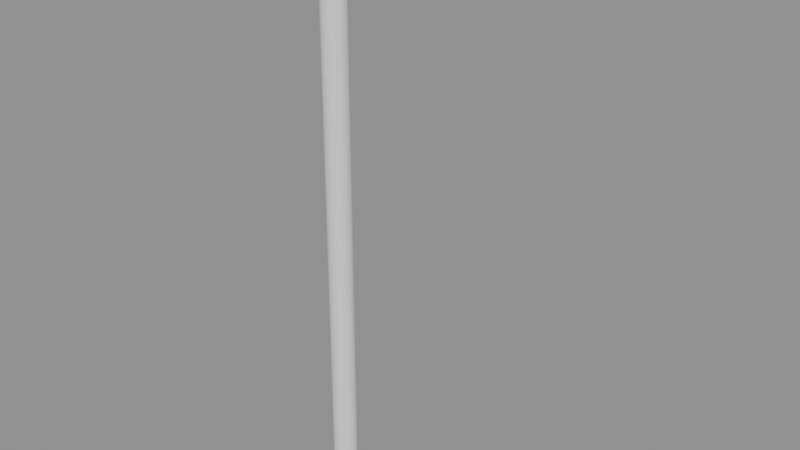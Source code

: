 # Source: p0256.blend  (saved by Blender 4.5.90; exported with 4.5.12 LTS)
import bpy
from mathutils import Matrix  # noqa: F401  (used for matrix-valued properties, if any)

bpy.ops.wm.read_factory_settings(use_empty=True)
scene = bpy.context.scene
scene.name = 'Scene'

# ---- collections
col_asset_p0256 = bpy.data.collections.new('Asset_p0256'); scene.collection.children.link(col_asset_p0256)

# ---- meshes
me_cylinder_001 = bpy.data.meshes.new('Cylinder.001')
me_cylinder_001.from_pydata([(0.0, 0.05, -0.5), (0.0, 0.05, 0.5), (0.009755, 0.04904, -0.5), (0.009755, 0.04904, 0.5), (0.01913, 0.04619, -0.5), (0.01913, 0.04619, 0.5), (0.02778, 0.04157, -0.5), (0.02778, 0.04157, 0.5), (0.03536, 0.03536, -0.5), (0.03536, 0.03536, 0.5), (0.04157, 0.02778, -0.5), (0.04157, 0.02778, 0.5), (0.04619, 0.01913, -0.5), (0.04619, 0.01913, 0.5), (0.04904, 0.009755, -0.5), (0.04904, 0.009755, 0.5), (0.05, 0.0, -0.5), (0.05, 0.0, 0.5), (0.04904, -0.009755, -0.5), (0.04904, -0.009755, 0.5), (0.04619, -0.01913, -0.5), (0.04619, -0.01913, 0.5), (0.04157, -0.02778, -0.5), (0.04157, -0.02778, 0.5), (0.03536, -0.03536, -0.5), (0.03536, -0.03536, 0.5), (0.02778, -0.04157, -0.5), (0.02778, -0.04157, 0.5), (0.01913, -0.04619, -0.5), (0.01913, -0.04619, 0.5), (0.009755, -0.04904, -0.5), (0.009755, -0.04904, 0.5), (0.0, -0.05, -0.5), (0.0, -0.05, 0.5), (-0.009755, -0.04904, -0.5), (-0.009755, -0.04904, 0.5), (-0.01913, -0.04619, -0.5), (-0.01913, -0.04619, 0.5), (-0.02778, -0.04157, -0.5), (-0.02778, -0.04157, 0.5), (-0.03536, -0.03536, -0.5), (-0.03536, -0.03536, 0.5), (-0.04157, -0.02778, -0.5), (-0.04157, -0.02778, 0.5), (-0.04619, -0.01913, -0.5), (-0.04619, -0.01913, 0.5), (-0.04904, -0.009755, -0.5), (-0.04904, -0.009755, 0.5), (-0.05, 0.0, -0.5), (-0.05, 0.0, 0.5), (-0.04904, 0.009755, -0.5), (-0.04904, 0.009755, 0.5), (-0.04619, 0.01913, -0.5), (-0.04619, 0.01913, 0.5), (-0.04157, 0.02778, -0.5), (-0.04157, 0.02778, 0.5), (-0.03536, 0.03536, -0.5), (-0.03536, 0.03536, 0.5), (-0.02778, 0.04157, -0.5), (-0.02778, 0.04157, 0.5), (-0.01913, 0.04619, -0.5), (-0.01913, 0.04619, 0.5), (-0.009755, 0.04904, -0.5), (-0.009755, 0.04904, 0.5)], [], [(0, 1, 3, 2), (2, 3, 5, 4), (4, 5, 7, 6), (6, 7, 9, 8), (8, 9, 11, 10), (10, 11, 13, 12), (12, 13, 15, 14), (14, 15, 17, 16), (16, 17, 19, 18), (18, 19, 21, 20), (20, 21, 23, 22), (22, 23, 25, 24), (24, 25, 27, 26), (26, 27, 29, 28), (28, 29, 31, 30), (30, 31, 33, 32), (32, 33, 35, 34), (34, 35, 37, 36), (36, 37, 39, 38), (38, 39, 41, 40), (40, 41, 43, 42), (42, 43, 45, 44), (44, 45, 47, 46), (46, 47, 49, 48), (48, 49, 51, 50), (50, 51, 53, 52), (52, 53, 55, 54), (54, 55, 57, 56), (56, 57, 59, 58), (58, 59, 61, 60), (3, 1, 63, 61, 59, 57, 55, 53, 51, 49, 47, 45, 43, 41, 39, 37, 35, 33, 31, 29, 27, 25, 23, 21, 19, 17, 15, 13, 11, 9, 7, 5), (60, 61, 63, 62), (62, 63, 1, 0), (0, 2, 4, 6, 8, 10, 12, 14, 16, 18, 20, 22, 24, 26, 28, 30, 32, 34, 36, 38, 40, 42, 44, 46, 48, 50, 52, 54, 56, 58, 60, 62)])
_uv = me_cylinder_001.uv_layers.new(name='UVMap')
_uv.uv.foreach_set('vector', [1.0, 0.5, 1.0, 1.0, 0.9688, 1.0, 0.9688, 0.5, 0.9688, 0.5, 0.9688, 1.0, 0.9375, 1.0, 0.9375, 0.5, 0.9375, 0.5, 0.9375, 1.0, 0.9062, 1.0, 0.9062, 0.5, 0.9062, 0.5, 0.9062, 1.0, 0.875, 1.0, 0.875, 0.5, 0.875, 0.5, 0.875, 1.0, 0.8438, 1.0, 0.8438, 0.5, 0.8438, 0.5, 0.8438, 1.0, 0.8125, 1.0, 0.8125, 0.5, 0.8125, 0.5, 0.8125, 1.0, 0.7812, 1.0, 0.7812, 0.5, 0.7812, 0.5, 0.7812, 1.0, 0.75, 1.0, 0.75, 0.5, 0.75, 0.5, 0.75, 1.0, 0.7188, 1.0, 0.7188, 0.5, 0.7188, 0.5, 0.7188, 1.0, 0.6875, 1.0, 0.6875, 0.5, 0.6875, 0.5, 0.6875, 1.0, 0.6562, 1.0, 0.6562, 0.5, 0.6562, 0.5, 0.6562, 1.0, 0.625, 1.0, 0.625, 0.5, 0.625, 0.5, 0.625, 1.0, 0.5938, 1.0, 0.5938, 0.5, 0.5938, 0.5, 0.5938, 1.0, 0.5625, 1.0, 0.5625, 0.5, 0.5625, 0.5, 0.5625, 1.0, 0.5312, 1.0, 0.5312, 0.5, 0.5312, 0.5, 0.5312, 1.0, 0.5, 1.0, 0.5, 0.5, 0.5, 0.5, 0.5, 1.0, 0.4688, 1.0, 0.4688, 0.5, 0.4688, 0.5, 0.4688, 1.0, 0.4375, 1.0, 0.4375, 0.5, 0.4375, 0.5, 0.4375, 1.0, 0.4062, 1.0, 0.4062, 0.5, 0.4062, 0.5, 0.4062, 1.0, 0.375, 1.0, 0.375, 0.5, 0.375, 0.5, 0.375, 1.0, 0.3438, 1.0, 0.3438, 0.5, 0.3438, 0.5, 0.3438, 1.0, 0.3125, 1.0, 0.3125, 0.5, 0.3125, 0.5, 0.3125, 1.0, 0.2812, 1.0, 0.2812, 0.5, 0.2812, 0.5, 0.2812, 1.0, 0.25, 1.0, 0.25, 0.5, 0.25, 0.5, 0.25, 1.0, 0.2188, 1.0, 0.2188, 0.5, 0.2188, 0.5, 0.2188, 1.0, 0.1875, 1.0, 0.1875, 0.5, 0.1875, 0.5, 0.1875, 1.0, 0.1562, 1.0, 0.1562, 0.5, 0.1562, 0.5, 0.1562, 1.0, 0.125, 1.0, 0.125, 0.5, 0.125, 0.5, 0.125, 1.0, 0.09375, 1.0, 0.09375, 0.5, 0.09375, 0.5, 0.09375, 1.0, 0.0625, 1.0, 0.0625, 0.5, 0.2968, 0.4854, 0.25, 0.49, 0.2032, 0.4854, 0.1582, 0.4717, 0.1167, 0.4496, 0.08029, 0.4197, 0.05045, 0.3833, 0.02827, 0.3418, 0.01461, 0.2968, 0.01, 0.25, 0.01461, 0.2032, 0.02827, 0.1582, 0.05045, 0.1167, 0.08029, 0.08029, 0.1167, 0.05045, 0.1582, 0.02827, 0.2032, 0.01461, 0.25, 0.01, 0.2968, 0.01461, 0.3418, 0.02827, 0.3833, 0.05045, 0.4197, 0.08029, 0.4496, 0.1167, 0.4717, 0.1582, 0.4854, 0.2032, 0.49, 0.25, 0.4854, 0.2968, 0.4717, 0.3418, 0.4496, 0.3833, 0.4197, 0.4197, 0.3833, 0.4496, 0.3418, 0.4717, 0.0625, 0.5, 0.0625, 1.0, 0.03125, 1.0, 0.03125, 0.5, 0.03125, 0.5, 0.03125, 1.0, 0.0, 1.0, 0.0, 0.5, 0.75, 0.49, 0.7968, 0.4854, 0.8418, 0.4717, 0.8833, 0.4496, 0.9197, 0.4197, 0.9496, 0.3833, 0.9717, 0.3418, 0.9854, 0.2968, 0.99, 0.25, 0.9854, 0.2032, 0.9717, 0.1582, 0.9496, 0.1167, 0.9197, 0.08029, 0.8833, 0.05045, 0.8418, 0.02827, 0.7968, 0.01461, 0.75, 0.01, 0.7032, 0.01461, 0.6582, 0.02827, 0.6167, 0.05045, 0.5803, 0.08029, 0.5504, 0.1167, 0.5283, 0.1582, 0.5146, 0.2032, 0.51, 0.25, 0.5146, 0.2968, 0.5283, 0.3418, 0.5504, 0.3833, 0.5803, 0.4197, 0.6167, 0.4496, 0.6582, 0.4717, 0.7032, 0.4854])
me_cylinder_001.update()
me_cube = bpy.data.meshes.new('Cube')
me_cube.from_pydata([(-0.15, -0.15, -0.15), (-0.15, -0.15, 0.15), (-0.15, 0.15, -0.15), (-0.15, 0.15, 0.15), (0.15, -0.15, -0.15), (0.15, -0.15, 0.15), (0.15, 0.15, -0.15), (0.15, 0.15, 0.15)], [], [(0, 1, 3, 2), (2, 3, 7, 6), (6, 7, 5, 4), (4, 5, 1, 0), (2, 6, 4, 0), (7, 3, 1, 5)])
_uv = me_cube.uv_layers.new(name='UVMap')
_uv.uv.foreach_set('vector', [0.375, 0.0, 0.625, 0.0, 0.625, 0.25, 0.375, 0.25, 0.375, 0.25, 0.625, 0.25, 0.625, 0.5, 0.375, 0.5, 0.375, 0.5, 0.625, 0.5, 0.625, 0.75, 0.375, 0.75, 0.375, 0.75, 0.625, 0.75, 0.625, 1.0, 0.375, 1.0, 0.125, 0.5, 0.375, 0.5, 0.375, 0.75, 0.125, 0.75, 0.625, 0.5, 0.875, 0.5, 0.875, 0.75, 0.625, 0.75])
me_cube.update()
me_cylinder = bpy.data.meshes.new('Cylinder')
me_cylinder.from_pydata([(0.0, 0.075, -2.0), (0.0, 0.075, 2.0), (0.01463, 0.07356, -2.0), (0.01463, 0.07356, 2.0), (0.0287, 0.06929, -2.0), (0.0287, 0.06929, 2.0), (0.04167, 0.06236, -2.0), (0.04167, 0.06236, 2.0), (0.05303, 0.05303, -2.0), (0.05303, 0.05303, 2.0), (0.06236, 0.04167, -2.0), (0.06236, 0.04167, 2.0), (0.06929, 0.0287, -2.0), (0.06929, 0.0287, 2.0), (0.07356, 0.01463, -2.0), (0.07356, 0.01463, 2.0), (0.075, 0.0, -2.0), (0.075, 0.0, 2.0), (0.07356, -0.01463, -2.0), (0.07356, -0.01463, 2.0), (0.06929, -0.0287, -2.0), (0.06929, -0.0287, 2.0), (0.06236, -0.04167, -2.0), (0.06236, -0.04167, 2.0), (0.05303, -0.05303, -2.0), (0.05303, -0.05303, 2.0), (0.04167, -0.06236, -2.0), (0.04167, -0.06236, 2.0), (0.0287, -0.06929, -2.0), (0.0287, -0.06929, 2.0), (0.01463, -0.07356, -2.0), (0.01463, -0.07356, 2.0), (0.0, -0.075, -2.0), (0.0, -0.075, 2.0), (-0.01463, -0.07356, -2.0), (-0.01463, -0.07356, 2.0), (-0.0287, -0.06929, -2.0), (-0.0287, -0.06929, 2.0), (-0.04167, -0.06236, -2.0), (-0.04167, -0.06236, 2.0), (-0.05303, -0.05303, -2.0), (-0.05303, -0.05303, 2.0), (-0.06236, -0.04167, -2.0), (-0.06236, -0.04167, 2.0), (-0.06929, -0.0287, -2.0), (-0.06929, -0.0287, 2.0), (-0.07356, -0.01463, -2.0), (-0.07356, -0.01463, 2.0), (-0.075, 0.0, -2.0), (-0.075, 0.0, 2.0), (-0.07356, 0.01463, -2.0), (-0.07356, 0.01463, 2.0), (-0.06929, 0.0287, -2.0), (-0.06929, 0.0287, 2.0), (-0.06236, 0.04167, -2.0), (-0.06236, 0.04167, 2.0), (-0.05303, 0.05303, -2.0), (-0.05303, 0.05303, 2.0), (-0.04167, 0.06236, -2.0), (-0.04167, 0.06236, 2.0), (-0.0287, 0.06929, -2.0), (-0.0287, 0.06929, 2.0), (-0.01463, 0.07356, -2.0), (-0.01463, 0.07356, 2.0)], [], [(0, 1, 3, 2), (2, 3, 5, 4), (4, 5, 7, 6), (6, 7, 9, 8), (8, 9, 11, 10), (10, 11, 13, 12), (12, 13, 15, 14), (14, 15, 17, 16), (16, 17, 19, 18), (18, 19, 21, 20), (20, 21, 23, 22), (22, 23, 25, 24), (24, 25, 27, 26), (26, 27, 29, 28), (28, 29, 31, 30), (30, 31, 33, 32), (32, 33, 35, 34), (34, 35, 37, 36), (36, 37, 39, 38), (38, 39, 41, 40), (40, 41, 43, 42), (42, 43, 45, 44), (44, 45, 47, 46), (46, 47, 49, 48), (48, 49, 51, 50), (50, 51, 53, 52), (52, 53, 55, 54), (54, 55, 57, 56), (56, 57, 59, 58), (58, 59, 61, 60), (3, 1, 63, 61, 59, 57, 55, 53, 51, 49, 47, 45, 43, 41, 39, 37, 35, 33, 31, 29, 27, 25, 23, 21, 19, 17, 15, 13, 11, 9, 7, 5), (60, 61, 63, 62), (62, 63, 1, 0), (0, 2, 4, 6, 8, 10, 12, 14, 16, 18, 20, 22, 24, 26, 28, 30, 32, 34, 36, 38, 40, 42, 44, 46, 48, 50, 52, 54, 56, 58, 60, 62)])
_uv = me_cylinder.uv_layers.new(name='UVMap')
_uv.uv.foreach_set('vector', [1.0, 0.5, 1.0, 1.0, 0.9688, 1.0, 0.9688, 0.5, 0.9688, 0.5, 0.9688, 1.0, 0.9375, 1.0, 0.9375, 0.5, 0.9375, 0.5, 0.9375, 1.0, 0.9062, 1.0, 0.9062, 0.5, 0.9062, 0.5, 0.9062, 1.0, 0.875, 1.0, 0.875, 0.5, 0.875, 0.5, 0.875, 1.0, 0.8438, 1.0, 0.8438, 0.5, 0.8438, 0.5, 0.8438, 1.0, 0.8125, 1.0, 0.8125, 0.5, 0.8125, 0.5, 0.8125, 1.0, 0.7812, 1.0, 0.7812, 0.5, 0.7812, 0.5, 0.7812, 1.0, 0.75, 1.0, 0.75, 0.5, 0.75, 0.5, 0.75, 1.0, 0.7188, 1.0, 0.7188, 0.5, 0.7188, 0.5, 0.7188, 1.0, 0.6875, 1.0, 0.6875, 0.5, 0.6875, 0.5, 0.6875, 1.0, 0.6562, 1.0, 0.6562, 0.5, 0.6562, 0.5, 0.6562, 1.0, 0.625, 1.0, 0.625, 0.5, 0.625, 0.5, 0.625, 1.0, 0.5938, 1.0, 0.5938, 0.5, 0.5938, 0.5, 0.5938, 1.0, 0.5625, 1.0, 0.5625, 0.5, 0.5625, 0.5, 0.5625, 1.0, 0.5312, 1.0, 0.5312, 0.5, 0.5312, 0.5, 0.5312, 1.0, 0.5, 1.0, 0.5, 0.5, 0.5, 0.5, 0.5, 1.0, 0.4688, 1.0, 0.4688, 0.5, 0.4688, 0.5, 0.4688, 1.0, 0.4375, 1.0, 0.4375, 0.5, 0.4375, 0.5, 0.4375, 1.0, 0.4062, 1.0, 0.4062, 0.5, 0.4062, 0.5, 0.4062, 1.0, 0.375, 1.0, 0.375, 0.5, 0.375, 0.5, 0.375, 1.0, 0.3438, 1.0, 0.3438, 0.5, 0.3438, 0.5, 0.3438, 1.0, 0.3125, 1.0, 0.3125, 0.5, 0.3125, 0.5, 0.3125, 1.0, 0.2812, 1.0, 0.2812, 0.5, 0.2812, 0.5, 0.2812, 1.0, 0.25, 1.0, 0.25, 0.5, 0.25, 0.5, 0.25, 1.0, 0.2188, 1.0, 0.2188, 0.5, 0.2188, 0.5, 0.2188, 1.0, 0.1875, 1.0, 0.1875, 0.5, 0.1875, 0.5, 0.1875, 1.0, 0.1562, 1.0, 0.1562, 0.5, 0.1562, 0.5, 0.1562, 1.0, 0.125, 1.0, 0.125, 0.5, 0.125, 0.5, 0.125, 1.0, 0.09375, 1.0, 0.09375, 0.5, 0.09375, 0.5, 0.09375, 1.0, 0.0625, 1.0, 0.0625, 0.5, 0.2968, 0.4854, 0.25, 0.49, 0.2032, 0.4854, 0.1582, 0.4717, 0.1167, 0.4496, 0.08029, 0.4197, 0.05045, 0.3833, 0.02827, 0.3418, 0.01461, 0.2968, 0.01, 0.25, 0.01461, 0.2032, 0.02827, 0.1582, 0.05045, 0.1167, 0.08029, 0.08029, 0.1167, 0.05045, 0.1582, 0.02827, 0.2032, 0.01461, 0.25, 0.01, 0.2968, 0.01461, 0.3418, 0.02827, 0.3833, 0.05045, 0.4197, 0.08029, 0.4496, 0.1167, 0.4717, 0.1582, 0.4854, 0.2032, 0.49, 0.25, 0.4854, 0.2968, 0.4717, 0.3418, 0.4496, 0.3833, 0.4197, 0.4197, 0.3833, 0.4496, 0.3418, 0.4717, 0.0625, 0.5, 0.0625, 1.0, 0.03125, 1.0, 0.03125, 0.5, 0.03125, 0.5, 0.03125, 1.0, 0.0, 1.0, 0.0, 0.5, 0.75, 0.49, 0.7968, 0.4854, 0.8418, 0.4717, 0.8833, 0.4496, 0.9197, 0.4197, 0.9496, 0.3833, 0.9717, 0.3418, 0.9854, 0.2968, 0.99, 0.25, 0.9854, 0.2032, 0.9717, 0.1582, 0.9496, 0.1167, 0.9197, 0.08029, 0.8833, 0.05045, 0.8418, 0.02827, 0.7968, 0.01461, 0.75, 0.01, 0.7032, 0.01461, 0.6582, 0.02827, 0.6167, 0.05045, 0.5803, 0.08029, 0.5504, 0.1167, 0.5283, 0.1582, 0.5146, 0.2032, 0.51, 0.25, 0.5146, 0.2968, 0.5283, 0.3418, 0.5504, 0.3833, 0.5803, 0.4197, 0.6167, 0.4496, 0.6582, 0.4717, 0.7032, 0.4854])
me_cylinder.update()

# ---- objects
ob_farola_brazo = bpy.data.objects.new('Farola.Brazo', me_cylinder_001)
ob_farola_luminaria = bpy.data.objects.new('Farola.Luminaria', me_cube)
ob_farola_poste = bpy.data.objects.new('Farola.Poste', me_cylinder)

# ---- transforms, parenting, visibility, modifiers, constraints
ob_farola_brazo.location = (0.0, 0.5, 3.9)
ob_farola_brazo.rotation_euler = (1.571, 0.0, 0.0)
ob_farola_luminaria.location = (0.0, 1.0, 3.75)
ob_farola_poste.location = (0.0, 0.0, 2.0)

# ---- collection membership
col_asset_p0256.objects.link(ob_farola_brazo)
col_asset_p0256.objects.link(ob_farola_luminaria)
col_asset_p0256.objects.link(ob_farola_poste)

# ---- scene / render settings (as saved in the file)
scene.frame_start = 1; scene.frame_end = 250; scene.frame_set(1)
scene.render.engine = 'BLENDER_EEVEE_NEXT'
bpy.context.view_layer.update()

# ---- added for rendering (the .blend has no active camera and no usable light): camera, sun + grey world if the file has none
cam_auto = bpy.data.cameras.new('AutoCamera')
cam_auto.lens = 50.0
cam_auto.sensor_width = 36.0
cam_auto.clip_end = 1000.0
ob_auto_camera = bpy.data.objects.new('AutoCamera', cam_auto)
scene.collection.objects.link(ob_auto_camera)
ob_auto_camera.location = (3.8805, -4.1191, 5.1044)
ob_auto_camera.rotation_euler = (1.09748, -7.21219e-08, 0.694738)
scene.camera = ob_auto_camera
light_auto_sun = bpy.data.lights.new('AutoSun', 'SUN')
light_auto_sun.energy = 3.0
light_auto_sun.angle = 0.0523599
ob_auto_sun = bpy.data.objects.new('AutoSun', light_auto_sun)
scene.collection.objects.link(ob_auto_sun)
ob_auto_sun.rotation_euler = (0.872665, 0.174533, 0.523599)
if scene.world is None:
    world_auto = bpy.data.worlds.new('AutoWorld')
    world_auto.color = (0.3, 0.3, 0.3)
    scene.world = world_auto
bpy.context.view_layer.update()
